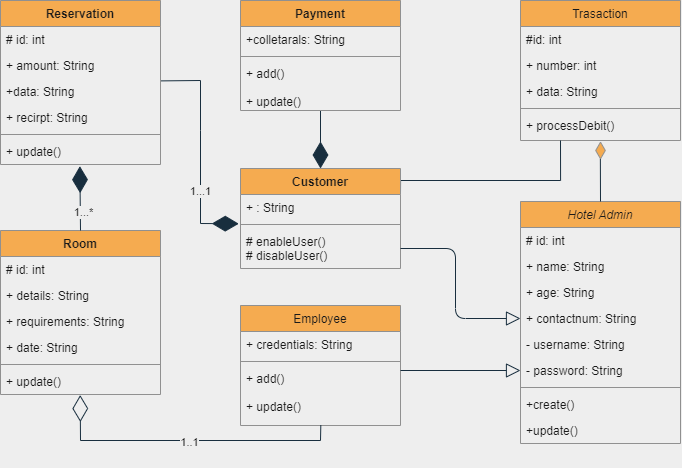

The diagram above was exported from draw.io. Its source (the exported page's mxGraphModel, read from the mxfile embedded in the PNG):
<mxGraphModel dx="1597" dy="740" grid="1" gridSize="10" guides="1" tooltips="1" connect="1" arrows="1" fold="1" page="1" pageScale="1" pageWidth="827" pageHeight="1169" background="#EEEEEE" math="0" shadow="0">
  <root>
    <mxCell id="WIyWlLk6GJQsqaUBKTNV-0" />
    <mxCell id="WIyWlLk6GJQsqaUBKTNV-1" parent="WIyWlLk6GJQsqaUBKTNV-0" />
    <mxCell id="zkfFHV4jXpPFQw0GAbJ--0" value="Hotel Admin" style="swimlane;fontStyle=2;align=center;verticalAlign=top;childLayout=stackLayout;horizontal=1;startSize=26;horizontalStack=0;resizeParent=1;resizeLast=0;collapsible=1;marginBottom=0;rounded=0;shadow=0;strokeWidth=1;fillColor=#F5AB50;strokeColor=#909090;fontColor=#1A1A1A;" parent="WIyWlLk6GJQsqaUBKTNV-1" vertex="1">
      <mxGeometry x="580" y="521" width="160" height="242" as="geometry">
        <mxRectangle x="230" y="140" width="160" height="26" as="alternateBounds" />
      </mxGeometry>
    </mxCell>
    <mxCell id="8PeNKl_k6sEl0quJ4zgX-1" value="# id: int" style="text;align=left;verticalAlign=top;spacingLeft=4;spacingRight=4;overflow=hidden;rotatable=0;points=[[0,0.5],[1,0.5]];portConstraint=eastwest;fontColor=#1A1A1A;" vertex="1" parent="zkfFHV4jXpPFQw0GAbJ--0">
      <mxGeometry y="26" width="160" height="26" as="geometry" />
    </mxCell>
    <mxCell id="8PeNKl_k6sEl0quJ4zgX-0" value="+ name: String" style="text;align=left;verticalAlign=top;spacingLeft=4;spacingRight=4;overflow=hidden;rotatable=0;points=[[0,0.5],[1,0.5]];portConstraint=eastwest;fontColor=#1A1A1A;" vertex="1" parent="zkfFHV4jXpPFQw0GAbJ--0">
      <mxGeometry y="52" width="160" height="26" as="geometry" />
    </mxCell>
    <mxCell id="8PeNKl_k6sEl0quJ4zgX-2" value="+ age: String" style="text;align=left;verticalAlign=top;spacingLeft=4;spacingRight=4;overflow=hidden;rotatable=0;points=[[0,0.5],[1,0.5]];portConstraint=eastwest;fontColor=#1A1A1A;" vertex="1" parent="zkfFHV4jXpPFQw0GAbJ--0">
      <mxGeometry y="78" width="160" height="26" as="geometry" />
    </mxCell>
    <mxCell id="8PeNKl_k6sEl0quJ4zgX-3" value="+ contactnum: String" style="text;align=left;verticalAlign=top;spacingLeft=4;spacingRight=4;overflow=hidden;rotatable=0;points=[[0,0.5],[1,0.5]];portConstraint=eastwest;fontColor=#1A1A1A;" vertex="1" parent="zkfFHV4jXpPFQw0GAbJ--0">
      <mxGeometry y="104" width="160" height="26" as="geometry" />
    </mxCell>
    <mxCell id="zkfFHV4jXpPFQw0GAbJ--3" value="- username: String" style="text;align=left;verticalAlign=top;spacingLeft=4;spacingRight=4;overflow=hidden;rotatable=0;points=[[0,0.5],[1,0.5]];portConstraint=eastwest;rounded=0;shadow=0;html=0;fontColor=#1A1A1A;" parent="zkfFHV4jXpPFQw0GAbJ--0" vertex="1">
      <mxGeometry y="130" width="160" height="26" as="geometry" />
    </mxCell>
    <mxCell id="8PeNKl_k6sEl0quJ4zgX-4" value="- password: String" style="text;align=left;verticalAlign=top;spacingLeft=4;spacingRight=4;overflow=hidden;rotatable=0;points=[[0,0.5],[1,0.5]];portConstraint=eastwest;rounded=0;shadow=0;html=0;fontColor=#1A1A1A;" vertex="1" parent="zkfFHV4jXpPFQw0GAbJ--0">
      <mxGeometry y="156" width="160" height="26" as="geometry" />
    </mxCell>
    <mxCell id="zkfFHV4jXpPFQw0GAbJ--4" value="" style="line;html=1;strokeWidth=1;align=left;verticalAlign=middle;spacingTop=-1;spacingLeft=3;spacingRight=3;rotatable=0;labelPosition=right;points=[];portConstraint=eastwest;labelBackgroundColor=#EEEEEE;fillColor=#F5AB50;strokeColor=#909090;fontColor=#1A1A1A;" parent="zkfFHV4jXpPFQw0GAbJ--0" vertex="1">
      <mxGeometry y="182" width="160" height="8" as="geometry" />
    </mxCell>
    <mxCell id="zkfFHV4jXpPFQw0GAbJ--5" value="+create()" style="text;align=left;verticalAlign=top;spacingLeft=4;spacingRight=4;overflow=hidden;rotatable=0;points=[[0,0.5],[1,0.5]];portConstraint=eastwest;fontColor=#1A1A1A;" parent="zkfFHV4jXpPFQw0GAbJ--0" vertex="1">
      <mxGeometry y="190" width="160" height="26" as="geometry" />
    </mxCell>
    <mxCell id="8PeNKl_k6sEl0quJ4zgX-6" value="+update()" style="text;align=left;verticalAlign=top;spacingLeft=4;spacingRight=4;overflow=hidden;rotatable=0;points=[[0,0.5],[1,0.5]];portConstraint=eastwest;fontColor=#1A1A1A;" vertex="1" parent="zkfFHV4jXpPFQw0GAbJ--0">
      <mxGeometry y="216" width="160" height="26" as="geometry" />
    </mxCell>
    <mxCell id="zkfFHV4jXpPFQw0GAbJ--6" value="Employee" style="swimlane;fontStyle=0;align=center;verticalAlign=top;childLayout=stackLayout;horizontal=1;startSize=26;horizontalStack=0;resizeParent=1;resizeLast=0;collapsible=1;marginBottom=0;rounded=0;shadow=0;strokeWidth=1;fillColor=#F5AB50;strokeColor=#909090;fontColor=#1A1A1A;" parent="WIyWlLk6GJQsqaUBKTNV-1" vertex="1">
      <mxGeometry x="300" y="625" width="160" height="120" as="geometry">
        <mxRectangle x="130" y="380" width="160" height="26" as="alternateBounds" />
      </mxGeometry>
    </mxCell>
    <mxCell id="zkfFHV4jXpPFQw0GAbJ--7" value="+ credentials: String" style="text;align=left;verticalAlign=top;spacingLeft=4;spacingRight=4;overflow=hidden;rotatable=0;points=[[0,0.5],[1,0.5]];portConstraint=eastwest;fontColor=#1A1A1A;" parent="zkfFHV4jXpPFQw0GAbJ--6" vertex="1">
      <mxGeometry y="26" width="160" height="26" as="geometry" />
    </mxCell>
    <mxCell id="zkfFHV4jXpPFQw0GAbJ--9" value="" style="line;html=1;strokeWidth=1;align=left;verticalAlign=middle;spacingTop=-1;spacingLeft=3;spacingRight=3;rotatable=0;labelPosition=right;points=[];portConstraint=eastwest;labelBackgroundColor=#EEEEEE;fillColor=#F5AB50;strokeColor=#909090;fontColor=#1A1A1A;" parent="zkfFHV4jXpPFQw0GAbJ--6" vertex="1">
      <mxGeometry y="52" width="160" height="8" as="geometry" />
    </mxCell>
    <mxCell id="zkfFHV4jXpPFQw0GAbJ--11" value="+ add()&#10;&#10;+ update()" style="text;align=left;verticalAlign=top;spacingLeft=4;spacingRight=4;overflow=hidden;rotatable=0;points=[[0,0.5],[1,0.5]];portConstraint=eastwest;fontColor=#1A1A1A;" parent="zkfFHV4jXpPFQw0GAbJ--6" vertex="1">
      <mxGeometry y="60" width="160" height="60" as="geometry" />
    </mxCell>
    <mxCell id="zkfFHV4jXpPFQw0GAbJ--17" value="Trasaction" style="swimlane;fontStyle=0;align=center;verticalAlign=top;childLayout=stackLayout;horizontal=1;startSize=26;horizontalStack=0;resizeParent=1;resizeLast=0;collapsible=1;marginBottom=0;rounded=0;shadow=0;strokeWidth=1;fillColor=#F5AB50;strokeColor=#909090;fontColor=#1A1A1A;" parent="WIyWlLk6GJQsqaUBKTNV-1" vertex="1">
      <mxGeometry x="580" y="320" width="160" height="140" as="geometry">
        <mxRectangle x="550" y="140" width="160" height="26" as="alternateBounds" />
      </mxGeometry>
    </mxCell>
    <mxCell id="zkfFHV4jXpPFQw0GAbJ--18" value="#id: int" style="text;align=left;verticalAlign=top;spacingLeft=4;spacingRight=4;overflow=hidden;rotatable=0;points=[[0,0.5],[1,0.5]];portConstraint=eastwest;fontColor=#1A1A1A;" parent="zkfFHV4jXpPFQw0GAbJ--17" vertex="1">
      <mxGeometry y="26" width="160" height="26" as="geometry" />
    </mxCell>
    <mxCell id="zkfFHV4jXpPFQw0GAbJ--19" value="+ number: int" style="text;align=left;verticalAlign=top;spacingLeft=4;spacingRight=4;overflow=hidden;rotatable=0;points=[[0,0.5],[1,0.5]];portConstraint=eastwest;rounded=0;shadow=0;html=0;fontColor=#1A1A1A;" parent="zkfFHV4jXpPFQw0GAbJ--17" vertex="1">
      <mxGeometry y="52" width="160" height="26" as="geometry" />
    </mxCell>
    <mxCell id="zkfFHV4jXpPFQw0GAbJ--20" value="+ data: String" style="text;align=left;verticalAlign=top;spacingLeft=4;spacingRight=4;overflow=hidden;rotatable=0;points=[[0,0.5],[1,0.5]];portConstraint=eastwest;rounded=0;shadow=0;html=0;fontColor=#1A1A1A;" parent="zkfFHV4jXpPFQw0GAbJ--17" vertex="1">
      <mxGeometry y="78" width="160" height="26" as="geometry" />
    </mxCell>
    <mxCell id="zkfFHV4jXpPFQw0GAbJ--23" value="" style="line;html=1;strokeWidth=1;align=left;verticalAlign=middle;spacingTop=-1;spacingLeft=3;spacingRight=3;rotatable=0;labelPosition=right;points=[];portConstraint=eastwest;labelBackgroundColor=#EEEEEE;fillColor=#F5AB50;strokeColor=#909090;fontColor=#1A1A1A;" parent="zkfFHV4jXpPFQw0GAbJ--17" vertex="1">
      <mxGeometry y="104" width="160" height="8" as="geometry" />
    </mxCell>
    <mxCell id="zkfFHV4jXpPFQw0GAbJ--24" value="+ processDebit()" style="text;align=left;verticalAlign=top;spacingLeft=4;spacingRight=4;overflow=hidden;rotatable=0;points=[[0,0.5],[1,0.5]];portConstraint=eastwest;fontColor=#1A1A1A;" parent="zkfFHV4jXpPFQw0GAbJ--17" vertex="1">
      <mxGeometry y="112" width="160" height="26" as="geometry" />
    </mxCell>
    <mxCell id="8PeNKl_k6sEl0quJ4zgX-11" value="" style="html=1;whiteSpace=wrap;aspect=fixed;shape=isoRectangle;rotation=-90;fillColor=#F5AB50;strokeColor=#909090;fontColor=#1A1A1A;" vertex="1" parent="WIyWlLk6GJQsqaUBKTNV-1">
      <mxGeometry x="651.67" y="465" width="16.67" height="10" as="geometry" />
    </mxCell>
    <mxCell id="8PeNKl_k6sEl0quJ4zgX-12" value="" style="endArrow=none;html=1;rounded=0;strokeColor=#182E3E;exitX=0.5;exitY=0;exitDx=0;exitDy=0;entryX=-0.008;entryY=0.486;entryDx=0;entryDy=0;entryPerimeter=0;labelBackgroundColor=#EEEEEE;fontColor=#1A1A1A;" edge="1" parent="WIyWlLk6GJQsqaUBKTNV-1" source="zkfFHV4jXpPFQw0GAbJ--0" target="8PeNKl_k6sEl0quJ4zgX-11">
      <mxGeometry width="50" height="50" relative="1" as="geometry">
        <mxPoint x="660" y="515" as="sourcePoint" />
        <mxPoint x="660" y="485" as="targetPoint" />
      </mxGeometry>
    </mxCell>
    <mxCell id="8PeNKl_k6sEl0quJ4zgX-57" style="edgeStyle=orthogonalEdgeStyle;rounded=0;orthogonalLoop=1;jettySize=auto;html=1;exitX=1;exitY=0.25;exitDx=0;exitDy=0;entryX=0.25;entryY=1;entryDx=0;entryDy=0;endArrow=none;endFill=0;strokeColor=#182E3E;labelBackgroundColor=#EEEEEE;fontColor=#1A1A1A;" edge="1" parent="WIyWlLk6GJQsqaUBKTNV-1" source="8PeNKl_k6sEl0quJ4zgX-21" target="zkfFHV4jXpPFQw0GAbJ--17">
      <mxGeometry relative="1" as="geometry">
        <Array as="points">
          <mxPoint x="460" y="500" />
          <mxPoint x="620" y="500" />
        </Array>
      </mxGeometry>
    </mxCell>
    <mxCell id="8PeNKl_k6sEl0quJ4zgX-21" value="Customer" style="swimlane;fontStyle=1;align=center;verticalAlign=top;childLayout=stackLayout;horizontal=1;startSize=26;horizontalStack=0;resizeParent=1;resizeParentMax=0;resizeLast=0;collapsible=1;marginBottom=0;fillColor=#F5AB50;strokeColor=#909090;fontColor=#1A1A1A;" vertex="1" parent="WIyWlLk6GJQsqaUBKTNV-1">
      <mxGeometry x="300" y="488" width="160" height="100" as="geometry" />
    </mxCell>
    <mxCell id="8PeNKl_k6sEl0quJ4zgX-22" value="+ : String" style="text;strokeColor=none;fillColor=none;align=left;verticalAlign=top;spacingLeft=4;spacingRight=4;overflow=hidden;rotatable=0;points=[[0,0.5],[1,0.5]];portConstraint=eastwest;fontColor=#1A1A1A;" vertex="1" parent="8PeNKl_k6sEl0quJ4zgX-21">
      <mxGeometry y="26" width="160" height="26" as="geometry" />
    </mxCell>
    <mxCell id="8PeNKl_k6sEl0quJ4zgX-23" value="" style="line;strokeWidth=1;fillColor=none;align=left;verticalAlign=middle;spacingTop=-1;spacingLeft=3;spacingRight=3;rotatable=0;labelPosition=right;points=[];portConstraint=eastwest;labelBackgroundColor=#EEEEEE;strokeColor=#909090;fontColor=#1A1A1A;" vertex="1" parent="8PeNKl_k6sEl0quJ4zgX-21">
      <mxGeometry y="52" width="160" height="8" as="geometry" />
    </mxCell>
    <mxCell id="8PeNKl_k6sEl0quJ4zgX-24" value="# enableUser()&#10;# disableUser()" style="text;strokeColor=none;fillColor=none;align=left;verticalAlign=top;spacingLeft=4;spacingRight=4;overflow=hidden;rotatable=0;points=[[0,0.5],[1,0.5]];portConstraint=eastwest;fontColor=#1A1A1A;" vertex="1" parent="8PeNKl_k6sEl0quJ4zgX-21">
      <mxGeometry y="60" width="160" height="40" as="geometry" />
    </mxCell>
    <mxCell id="8PeNKl_k6sEl0quJ4zgX-58" style="edgeStyle=orthogonalEdgeStyle;rounded=0;orthogonalLoop=1;jettySize=auto;html=1;exitX=0.5;exitY=1;exitDx=0;exitDy=0;entryX=0.5;entryY=0;entryDx=0;entryDy=0;endArrow=diamondThin;endFill=1;strokeColor=#182E3E;strokeWidth=1;startSize=12;endSize=24;labelBackgroundColor=#EEEEEE;fontColor=#1A1A1A;" edge="1" parent="WIyWlLk6GJQsqaUBKTNV-1" source="8PeNKl_k6sEl0quJ4zgX-32" target="8PeNKl_k6sEl0quJ4zgX-21">
      <mxGeometry relative="1" as="geometry" />
    </mxCell>
    <mxCell id="8PeNKl_k6sEl0quJ4zgX-32" value="Payment" style="swimlane;fontStyle=1;align=center;verticalAlign=top;childLayout=stackLayout;horizontal=1;startSize=26;horizontalStack=0;resizeParent=1;resizeParentMax=0;resizeLast=0;collapsible=1;marginBottom=0;fillColor=#F5AB50;strokeColor=#909090;fontColor=#1A1A1A;" vertex="1" parent="WIyWlLk6GJQsqaUBKTNV-1">
      <mxGeometry x="300" y="320" width="160" height="110" as="geometry" />
    </mxCell>
    <mxCell id="8PeNKl_k6sEl0quJ4zgX-33" value="+colletarals: String" style="text;strokeColor=none;fillColor=none;align=left;verticalAlign=top;spacingLeft=4;spacingRight=4;overflow=hidden;rotatable=0;points=[[0,0.5],[1,0.5]];portConstraint=eastwest;fontColor=#1A1A1A;" vertex="1" parent="8PeNKl_k6sEl0quJ4zgX-32">
      <mxGeometry y="26" width="160" height="26" as="geometry" />
    </mxCell>
    <mxCell id="8PeNKl_k6sEl0quJ4zgX-34" value="" style="line;strokeWidth=1;fillColor=none;align=left;verticalAlign=middle;spacingTop=-1;spacingLeft=3;spacingRight=3;rotatable=0;labelPosition=right;points=[];portConstraint=eastwest;labelBackgroundColor=#EEEEEE;strokeColor=#909090;fontColor=#1A1A1A;" vertex="1" parent="8PeNKl_k6sEl0quJ4zgX-32">
      <mxGeometry y="52" width="160" height="8" as="geometry" />
    </mxCell>
    <mxCell id="8PeNKl_k6sEl0quJ4zgX-35" value="+ add()&#10;&#10;+ update()" style="text;strokeColor=none;fillColor=none;align=left;verticalAlign=top;spacingLeft=4;spacingRight=4;overflow=hidden;rotatable=0;points=[[0,0.5],[1,0.5]];portConstraint=eastwest;fontColor=#1A1A1A;" vertex="1" parent="8PeNKl_k6sEl0quJ4zgX-32">
      <mxGeometry y="60" width="160" height="50" as="geometry" />
    </mxCell>
    <mxCell id="8PeNKl_k6sEl0quJ4zgX-36" value="Reservation" style="swimlane;fontStyle=1;align=center;verticalAlign=top;childLayout=stackLayout;horizontal=1;startSize=26;horizontalStack=0;resizeParent=1;resizeParentMax=0;resizeLast=0;collapsible=1;marginBottom=0;fillColor=#F5AB50;strokeColor=#909090;fontColor=#1A1A1A;" vertex="1" parent="WIyWlLk6GJQsqaUBKTNV-1">
      <mxGeometry x="60" y="320" width="160" height="164" as="geometry" />
    </mxCell>
    <mxCell id="8PeNKl_k6sEl0quJ4zgX-37" value="# id: int" style="text;strokeColor=none;fillColor=none;align=left;verticalAlign=top;spacingLeft=4;spacingRight=4;overflow=hidden;rotatable=0;points=[[0,0.5],[1,0.5]];portConstraint=eastwest;fontColor=#1A1A1A;" vertex="1" parent="8PeNKl_k6sEl0quJ4zgX-36">
      <mxGeometry y="26" width="160" height="26" as="geometry" />
    </mxCell>
    <mxCell id="8PeNKl_k6sEl0quJ4zgX-75" value="+ amount: String" style="text;strokeColor=none;fillColor=none;align=left;verticalAlign=top;spacingLeft=4;spacingRight=4;overflow=hidden;rotatable=0;points=[[0,0.5],[1,0.5]];portConstraint=eastwest;fontColor=#1A1A1A;" vertex="1" parent="8PeNKl_k6sEl0quJ4zgX-36">
      <mxGeometry y="52" width="160" height="26" as="geometry" />
    </mxCell>
    <mxCell id="8PeNKl_k6sEl0quJ4zgX-77" value="+data: String" style="text;strokeColor=none;fillColor=none;align=left;verticalAlign=top;spacingLeft=4;spacingRight=4;overflow=hidden;rotatable=0;points=[[0,0.5],[1,0.5]];portConstraint=eastwest;fontColor=#1A1A1A;" vertex="1" parent="8PeNKl_k6sEl0quJ4zgX-36">
      <mxGeometry y="78" width="160" height="26" as="geometry" />
    </mxCell>
    <mxCell id="8PeNKl_k6sEl0quJ4zgX-76" value="+ recirpt: String" style="text;strokeColor=none;fillColor=none;align=left;verticalAlign=top;spacingLeft=4;spacingRight=4;overflow=hidden;rotatable=0;points=[[0,0.5],[1,0.5]];portConstraint=eastwest;fontColor=#1A1A1A;" vertex="1" parent="8PeNKl_k6sEl0quJ4zgX-36">
      <mxGeometry y="104" width="160" height="26" as="geometry" />
    </mxCell>
    <mxCell id="8PeNKl_k6sEl0quJ4zgX-38" value="" style="line;strokeWidth=1;fillColor=none;align=left;verticalAlign=middle;spacingTop=-1;spacingLeft=3;spacingRight=3;rotatable=0;labelPosition=right;points=[];portConstraint=eastwest;labelBackgroundColor=#EEEEEE;strokeColor=#909090;fontColor=#1A1A1A;" vertex="1" parent="8PeNKl_k6sEl0quJ4zgX-36">
      <mxGeometry y="130" width="160" height="8" as="geometry" />
    </mxCell>
    <mxCell id="8PeNKl_k6sEl0quJ4zgX-39" value="+ update()" style="text;strokeColor=none;fillColor=none;align=left;verticalAlign=top;spacingLeft=4;spacingRight=4;overflow=hidden;rotatable=0;points=[[0,0.5],[1,0.5]];portConstraint=eastwest;fontColor=#1A1A1A;" vertex="1" parent="8PeNKl_k6sEl0quJ4zgX-36">
      <mxGeometry y="138" width="160" height="26" as="geometry" />
    </mxCell>
    <mxCell id="8PeNKl_k6sEl0quJ4zgX-40" value="Room" style="swimlane;fontStyle=1;align=center;verticalAlign=top;childLayout=stackLayout;horizontal=1;startSize=26;horizontalStack=0;resizeParent=1;resizeParentMax=0;resizeLast=0;collapsible=1;marginBottom=0;fillColor=#F5AB50;strokeColor=#909090;fontColor=#1A1A1A;" vertex="1" parent="WIyWlLk6GJQsqaUBKTNV-1">
      <mxGeometry x="60" y="550" width="160" height="164" as="geometry" />
    </mxCell>
    <mxCell id="8PeNKl_k6sEl0quJ4zgX-41" value="# id: int" style="text;strokeColor=none;fillColor=none;align=left;verticalAlign=top;spacingLeft=4;spacingRight=4;overflow=hidden;rotatable=0;points=[[0,0.5],[1,0.5]];portConstraint=eastwest;fontColor=#1A1A1A;" vertex="1" parent="8PeNKl_k6sEl0quJ4zgX-40">
      <mxGeometry y="26" width="160" height="26" as="geometry" />
    </mxCell>
    <mxCell id="8PeNKl_k6sEl0quJ4zgX-71" value="+ details: String" style="text;strokeColor=none;fillColor=none;align=left;verticalAlign=top;spacingLeft=4;spacingRight=4;overflow=hidden;rotatable=0;points=[[0,0.5],[1,0.5]];portConstraint=eastwest;fontColor=#1A1A1A;" vertex="1" parent="8PeNKl_k6sEl0quJ4zgX-40">
      <mxGeometry y="52" width="160" height="26" as="geometry" />
    </mxCell>
    <mxCell id="8PeNKl_k6sEl0quJ4zgX-74" value="+ requirements: String" style="text;strokeColor=none;fillColor=none;align=left;verticalAlign=top;spacingLeft=4;spacingRight=4;overflow=hidden;rotatable=0;points=[[0,0.5],[1,0.5]];portConstraint=eastwest;fontColor=#1A1A1A;" vertex="1" parent="8PeNKl_k6sEl0quJ4zgX-40">
      <mxGeometry y="78" width="160" height="26" as="geometry" />
    </mxCell>
    <mxCell id="8PeNKl_k6sEl0quJ4zgX-73" value="+ date: String" style="text;strokeColor=none;fillColor=none;align=left;verticalAlign=top;spacingLeft=4;spacingRight=4;overflow=hidden;rotatable=0;points=[[0,0.5],[1,0.5]];portConstraint=eastwest;fontColor=#1A1A1A;" vertex="1" parent="8PeNKl_k6sEl0quJ4zgX-40">
      <mxGeometry y="104" width="160" height="26" as="geometry" />
    </mxCell>
    <mxCell id="8PeNKl_k6sEl0quJ4zgX-42" value="" style="line;strokeWidth=1;fillColor=none;align=left;verticalAlign=middle;spacingTop=-1;spacingLeft=3;spacingRight=3;rotatable=0;labelPosition=right;points=[];portConstraint=eastwest;labelBackgroundColor=#EEEEEE;strokeColor=#909090;fontColor=#1A1A1A;" vertex="1" parent="8PeNKl_k6sEl0quJ4zgX-40">
      <mxGeometry y="130" width="160" height="8" as="geometry" />
    </mxCell>
    <mxCell id="8PeNKl_k6sEl0quJ4zgX-43" value="+ update()" style="text;strokeColor=none;fillColor=none;align=left;verticalAlign=top;spacingLeft=4;spacingRight=4;overflow=hidden;rotatable=0;points=[[0,0.5],[1,0.5]];portConstraint=eastwest;fontColor=#1A1A1A;" vertex="1" parent="8PeNKl_k6sEl0quJ4zgX-40">
      <mxGeometry y="138" width="160" height="26" as="geometry" />
    </mxCell>
    <mxCell id="8PeNKl_k6sEl0quJ4zgX-44" value="" style="endArrow=diamondThin;endFill=1;endSize=24;html=1;rounded=0;strokeColor=#182E3E;entryX=0.496;entryY=1.064;entryDx=0;entryDy=0;entryPerimeter=0;exitX=0.5;exitY=0;exitDx=0;exitDy=0;labelBackgroundColor=#EEEEEE;fontColor=#1A1A1A;" edge="1" parent="WIyWlLk6GJQsqaUBKTNV-1" source="8PeNKl_k6sEl0quJ4zgX-40" target="8PeNKl_k6sEl0quJ4zgX-39">
      <mxGeometry width="160" relative="1" as="geometry">
        <mxPoint x="60" y="450" as="sourcePoint" />
        <mxPoint x="220" y="450" as="targetPoint" />
      </mxGeometry>
    </mxCell>
    <mxCell id="8PeNKl_k6sEl0quJ4zgX-51" value="1...*" style="edgeLabel;html=1;align=center;verticalAlign=middle;resizable=0;points=[];labelBackgroundColor=#EEEEEE;fontColor=#1A1A1A;" vertex="1" connectable="0" parent="8PeNKl_k6sEl0quJ4zgX-44">
      <mxGeometry x="-0.4073" y="-2" relative="1" as="geometry">
        <mxPoint as="offset" />
      </mxGeometry>
    </mxCell>
    <mxCell id="8PeNKl_k6sEl0quJ4zgX-47" value="" style="endArrow=diamondThin;endFill=1;endSize=24;html=1;rounded=0;strokeColor=#182E3E;exitX=1.004;exitY=0.092;exitDx=0;exitDy=0;exitPerimeter=0;entryX=-0.011;entryY=1.125;entryDx=0;entryDy=0;entryPerimeter=0;labelBackgroundColor=#EEEEEE;fontColor=#1A1A1A;" edge="1" parent="WIyWlLk6GJQsqaUBKTNV-1" source="8PeNKl_k6sEl0quJ4zgX-77" target="8PeNKl_k6sEl0quJ4zgX-22">
      <mxGeometry width="160" relative="1" as="geometry">
        <mxPoint x="200" y="450" as="sourcePoint" />
        <mxPoint x="360" y="450" as="targetPoint" />
        <Array as="points">
          <mxPoint x="260" y="400" />
          <mxPoint x="260" y="450" />
          <mxPoint x="260" y="543" />
        </Array>
      </mxGeometry>
    </mxCell>
    <mxCell id="8PeNKl_k6sEl0quJ4zgX-52" value="1...1" style="edgeLabel;html=1;align=center;verticalAlign=middle;resizable=0;points=[];labelBackgroundColor=#EEEEEE;fontColor=#1A1A1A;" vertex="1" connectable="0" parent="8PeNKl_k6sEl0quJ4zgX-47">
      <mxGeometry x="0.3531" y="-1" relative="1" as="geometry">
        <mxPoint as="offset" />
      </mxGeometry>
    </mxCell>
    <mxCell id="8PeNKl_k6sEl0quJ4zgX-53" value="" style="endArrow=diamondThin;endFill=0;endSize=24;html=1;rounded=0;strokeColor=#182E3E;labelBackgroundColor=#EEEEEE;fontColor=#1A1A1A;entryX=0.498;entryY=1.021;entryDx=0;entryDy=0;entryPerimeter=0;exitX=0.502;exitY=0.992;exitDx=0;exitDy=0;exitPerimeter=0;" edge="1" parent="WIyWlLk6GJQsqaUBKTNV-1" source="zkfFHV4jXpPFQw0GAbJ--11" target="8PeNKl_k6sEl0quJ4zgX-43">
      <mxGeometry width="160" relative="1" as="geometry">
        <mxPoint x="360" y="750" as="sourcePoint" />
        <mxPoint x="140" y="740" as="targetPoint" />
        <Array as="points">
          <mxPoint x="380" y="760" />
          <mxPoint x="140" y="760" />
        </Array>
      </mxGeometry>
    </mxCell>
    <mxCell id="8PeNKl_k6sEl0quJ4zgX-54" value="1..1" style="edgeLabel;html=1;align=center;verticalAlign=middle;resizable=0;points=[];labelBackgroundColor=#EEEEEE;fontColor=#1A1A1A;" vertex="1" connectable="0" parent="8PeNKl_k6sEl0quJ4zgX-53">
      <mxGeometry x="-0.0213" y="1" relative="1" as="geometry">
        <mxPoint as="offset" />
      </mxGeometry>
    </mxCell>
    <mxCell id="8PeNKl_k6sEl0quJ4zgX-64" style="edgeStyle=orthogonalEdgeStyle;curved=0;rounded=1;sketch=0;orthogonalLoop=1;jettySize=auto;html=1;exitX=1;exitY=0.5;exitDx=0;exitDy=0;entryX=0;entryY=0.5;entryDx=0;entryDy=0;fontColor=#1A1A1A;strokeColor=#182E3E;endArrow=block;endFill=0;endSize=12;" edge="1" parent="WIyWlLk6GJQsqaUBKTNV-1" target="8PeNKl_k6sEl0quJ4zgX-4">
      <mxGeometry relative="1" as="geometry">
        <mxPoint x="460" y="690" as="sourcePoint" />
      </mxGeometry>
    </mxCell>
    <mxCell id="8PeNKl_k6sEl0quJ4zgX-65" style="edgeStyle=orthogonalEdgeStyle;curved=0;rounded=1;sketch=0;orthogonalLoop=1;jettySize=auto;html=1;exitX=1;exitY=0.5;exitDx=0;exitDy=0;entryX=0;entryY=0.5;entryDx=0;entryDy=0;fontColor=#1A1A1A;strokeColor=#182E3E;endArrow=block;endFill=0;endSize=12;" edge="1" parent="WIyWlLk6GJQsqaUBKTNV-1" source="8PeNKl_k6sEl0quJ4zgX-24" target="8PeNKl_k6sEl0quJ4zgX-3">
      <mxGeometry relative="1" as="geometry" />
    </mxCell>
  </root>
</mxGraphModel>